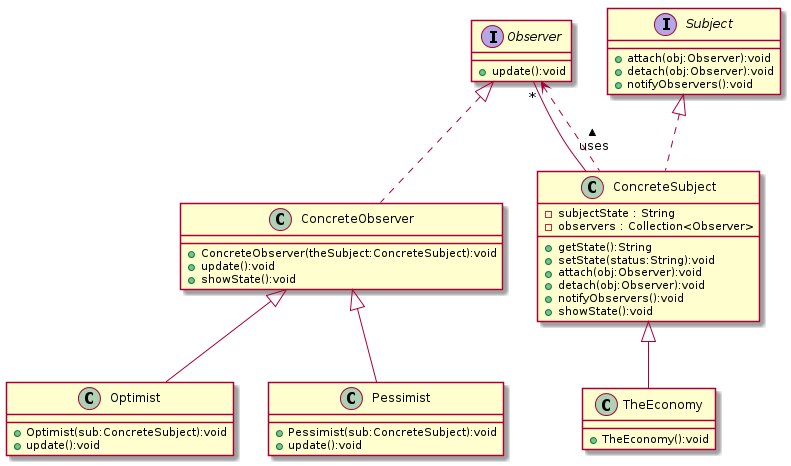

The diagram above was rendered by PlantUML. Its source (embedded in the PNG):
@startuml
class Optimist {
+ Optimist(sub:ConcreteSubject):void
+ update():void
}
class ConcreteSubject {
-subjectState : String
-observers : Collection<Observer>
+ getState():String
+ setState(status:String):void
+ attach(obj:Observer):void
+ detach(obj:Observer):void
+ notifyObservers():void
+ showState():void
}
class TheEconomy {
+ TheEconomy():void
}
interface Observer {
+ update():void
}
class ConcreteObserver {
+ ConcreteObserver(theSubject:ConcreteSubject):void
+ update():void
+ showState():void
}
interface Subject {
+ attach(obj:Observer):void
+ detach(obj:Observer):void
+ notifyObservers():void
}
class Pessimist {
+ Pessimist(sub:ConcreteSubject):void
+ update():void
}
ConcreteObserver <|-- Optimist
Subject <|.. ConcreteSubject
Observer <.. ConcreteSubject : < uses 
ConcreteSubject --"*" Observer
ConcreteSubject <|-- TheEconomy
Observer <|.. ConcreteObserver
ConcreteObserver <|-- Pessimist
@enduml